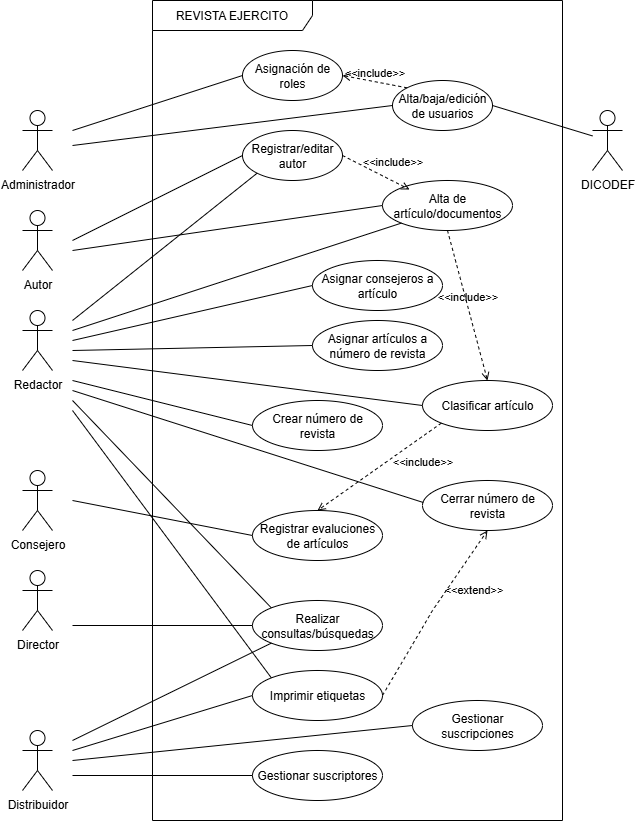

The diagram above was exported from draw.io. Its source (the exported page's mxGraphModel, read from the mxfile embedded in the PNG):
<mxGraphModel dx="1678" dy="1131" grid="1" gridSize="10" guides="1" tooltips="1" connect="1" arrows="1" fold="1" page="1" pageScale="1" pageWidth="1654" pageHeight="1169" math="0" shadow="0">
  <root>
    <mxCell id="0" />
    <mxCell id="1" parent="0" />
    <mxCell id="OnQnRQUOSkfBYbq7Mj6k-1" value="REVISTA EJERCITO" style="shape=umlFrame;whiteSpace=wrap;html=1;pointerEvents=0;recursiveResize=0;container=1;collapsible=0;width=160;" vertex="1" parent="1">
      <mxGeometry x="520" y="200" width="410" height="820" as="geometry" />
    </mxCell>
    <mxCell id="OnQnRQUOSkfBYbq7Mj6k-6" value="Asignación de roles" style="ellipse;html=1;whiteSpace=wrap;" vertex="1" parent="OnQnRQUOSkfBYbq7Mj6k-1">
      <mxGeometry x="90" y="50" width="100" height="50" as="geometry" />
    </mxCell>
    <mxCell id="OnQnRQUOSkfBYbq7Mj6k-7" value="Alta/baja/edición de usuarios" style="ellipse;html=1;whiteSpace=wrap;" vertex="1" parent="OnQnRQUOSkfBYbq7Mj6k-1">
      <mxGeometry x="240" y="80" width="100" height="50" as="geometry" />
    </mxCell>
    <mxCell id="OnQnRQUOSkfBYbq7Mj6k-16" value="Registrar/editar autor" style="ellipse;html=1;whiteSpace=wrap;" vertex="1" parent="OnQnRQUOSkfBYbq7Mj6k-1">
      <mxGeometry x="90" y="130" width="100" height="50" as="geometry" />
    </mxCell>
    <mxCell id="OnQnRQUOSkfBYbq7Mj6k-21" value="Alta de artículo/documentos" style="ellipse;html=1;whiteSpace=wrap;" vertex="1" parent="OnQnRQUOSkfBYbq7Mj6k-1">
      <mxGeometry x="230" y="180" width="130" height="50" as="geometry" />
    </mxCell>
    <mxCell id="OnQnRQUOSkfBYbq7Mj6k-26" value="Crear número de revista" style="ellipse;html=1;whiteSpace=wrap;" vertex="1" parent="OnQnRQUOSkfBYbq7Mj6k-1">
      <mxGeometry x="100" y="400" width="130" height="50" as="geometry" />
    </mxCell>
    <mxCell id="OnQnRQUOSkfBYbq7Mj6k-28" value="Asignar artículos a número de revista" style="ellipse;html=1;whiteSpace=wrap;" vertex="1" parent="OnQnRQUOSkfBYbq7Mj6k-1">
      <mxGeometry x="160" y="320" width="130" height="50" as="geometry" />
    </mxCell>
    <mxCell id="OnQnRQUOSkfBYbq7Mj6k-29" value="Cerrar número de revista" style="ellipse;html=1;whiteSpace=wrap;" vertex="1" parent="OnQnRQUOSkfBYbq7Mj6k-1">
      <mxGeometry x="270" y="480" width="130" height="50" as="geometry" />
    </mxCell>
    <mxCell id="OnQnRQUOSkfBYbq7Mj6k-40" value="Clasificar artículo" style="ellipse;html=1;whiteSpace=wrap;" vertex="1" parent="OnQnRQUOSkfBYbq7Mj6k-1">
      <mxGeometry x="270" y="380" width="130" height="50" as="geometry" />
    </mxCell>
    <mxCell id="OnQnRQUOSkfBYbq7Mj6k-43" value="Asignar consejeros a artículo" style="ellipse;html=1;whiteSpace=wrap;" vertex="1" parent="OnQnRQUOSkfBYbq7Mj6k-1">
      <mxGeometry x="160" y="260" width="130" height="50" as="geometry" />
    </mxCell>
    <mxCell id="OnQnRQUOSkfBYbq7Mj6k-45" value="Realizar consultas/búsquedas" style="ellipse;html=1;whiteSpace=wrap;" vertex="1" parent="OnQnRQUOSkfBYbq7Mj6k-1">
      <mxGeometry x="100" y="600" width="130" height="50" as="geometry" />
    </mxCell>
    <mxCell id="OnQnRQUOSkfBYbq7Mj6k-51" value="Imprimir etiquetas" style="ellipse;html=1;whiteSpace=wrap;" vertex="1" parent="OnQnRQUOSkfBYbq7Mj6k-1">
      <mxGeometry x="100" y="670" width="130" height="50" as="geometry" />
    </mxCell>
    <mxCell id="OnQnRQUOSkfBYbq7Mj6k-55" value="Gestionar suscripciones" style="ellipse;html=1;whiteSpace=wrap;" vertex="1" parent="OnQnRQUOSkfBYbq7Mj6k-1">
      <mxGeometry x="260" y="700" width="130" height="50" as="geometry" />
    </mxCell>
    <mxCell id="OnQnRQUOSkfBYbq7Mj6k-56" value="Gestionar suscriptores" style="ellipse;html=1;whiteSpace=wrap;" vertex="1" parent="OnQnRQUOSkfBYbq7Mj6k-1">
      <mxGeometry x="100" y="750" width="130" height="50" as="geometry" />
    </mxCell>
    <mxCell id="OnQnRQUOSkfBYbq7Mj6k-63" value="&amp;lt;&amp;lt;include&amp;gt;&amp;gt;" style="html=1;verticalAlign=bottom;labelBackgroundColor=none;endArrow=open;endFill=0;dashed=1;rounded=0;exitX=0;exitY=0;exitDx=0;exitDy=0;entryX=1;entryY=0.5;entryDx=0;entryDy=0;" edge="1" parent="OnQnRQUOSkfBYbq7Mj6k-1" source="OnQnRQUOSkfBYbq7Mj6k-7" target="OnQnRQUOSkfBYbq7Mj6k-6">
      <mxGeometry width="160" relative="1" as="geometry">
        <mxPoint x="30" y="410" as="sourcePoint" />
        <mxPoint x="190" y="410" as="targetPoint" />
      </mxGeometry>
    </mxCell>
    <mxCell id="OnQnRQUOSkfBYbq7Mj6k-64" value="&amp;lt;&amp;lt;extend&amp;gt;&amp;gt;" style="html=1;verticalAlign=bottom;labelBackgroundColor=none;endArrow=open;endFill=0;dashed=1;rounded=0;exitX=1;exitY=0.5;exitDx=0;exitDy=0;entryX=0.5;entryY=1;entryDx=0;entryDy=0;" edge="1" parent="OnQnRQUOSkfBYbq7Mj6k-1" source="OnQnRQUOSkfBYbq7Mj6k-51" target="OnQnRQUOSkfBYbq7Mj6k-29">
      <mxGeometry x="0.3419" y="-27" width="160" relative="1" as="geometry">
        <mxPoint x="30" y="710" as="sourcePoint" />
        <mxPoint x="190" y="710" as="targetPoint" />
        <Array as="points">
          <mxPoint x="280" y="610" />
        </Array>
        <mxPoint as="offset" />
      </mxGeometry>
    </mxCell>
    <mxCell id="OnQnRQUOSkfBYbq7Mj6k-65" value="&amp;lt;&amp;lt;include&amp;gt;&amp;gt;" style="html=1;verticalAlign=bottom;labelBackgroundColor=none;endArrow=open;endFill=0;dashed=1;rounded=0;exitX=0.5;exitY=1;exitDx=0;exitDy=0;entryX=0.5;entryY=0;entryDx=0;entryDy=0;" edge="1" parent="OnQnRQUOSkfBYbq7Mj6k-1" source="OnQnRQUOSkfBYbq7Mj6k-21" target="OnQnRQUOSkfBYbq7Mj6k-40">
      <mxGeometry width="160" relative="1" as="geometry">
        <mxPoint x="395" y="302" as="sourcePoint" />
        <mxPoint x="330" y="290" as="targetPoint" />
      </mxGeometry>
    </mxCell>
    <mxCell id="OnQnRQUOSkfBYbq7Mj6k-24" value="Registrar evaluciones de artículos" style="ellipse;html=1;whiteSpace=wrap;" vertex="1" parent="OnQnRQUOSkfBYbq7Mj6k-1">
      <mxGeometry x="100" y="510" width="130" height="50" as="geometry" />
    </mxCell>
    <mxCell id="OnQnRQUOSkfBYbq7Mj6k-66" value="&amp;lt;&amp;lt;include&amp;gt;&amp;gt;" style="html=1;verticalAlign=bottom;labelBackgroundColor=none;endArrow=open;endFill=0;dashed=1;rounded=0;exitX=0;exitY=1;exitDx=0;exitDy=0;entryX=0.5;entryY=0;entryDx=0;entryDy=0;" edge="1" parent="OnQnRQUOSkfBYbq7Mj6k-1" source="OnQnRQUOSkfBYbq7Mj6k-40" target="OnQnRQUOSkfBYbq7Mj6k-24">
      <mxGeometry x="-0.4356" y="28" width="160" relative="1" as="geometry">
        <mxPoint x="260" y="450" as="sourcePoint" />
        <mxPoint x="280" y="590" as="targetPoint" />
        <mxPoint as="offset" />
      </mxGeometry>
    </mxCell>
    <mxCell id="OnQnRQUOSkfBYbq7Mj6k-67" value="&amp;lt;&amp;lt;include&amp;gt;&amp;gt;" style="html=1;verticalAlign=bottom;labelBackgroundColor=none;endArrow=open;endFill=0;dashed=1;rounded=0;exitX=1;exitY=0.5;exitDx=0;exitDy=0;entryX=0.208;entryY=0.18;entryDx=0;entryDy=0;entryPerimeter=0;" edge="1" parent="OnQnRQUOSkfBYbq7Mj6k-1" source="OnQnRQUOSkfBYbq7Mj6k-16" target="OnQnRQUOSkfBYbq7Mj6k-21">
      <mxGeometry x="0.367" y="9" width="160" relative="1" as="geometry">
        <mxPoint x="450" y="280" as="sourcePoint" />
        <mxPoint x="490" y="430" as="targetPoint" />
        <mxPoint as="offset" />
      </mxGeometry>
    </mxCell>
    <mxCell id="OnQnRQUOSkfBYbq7Mj6k-2" value="Administrador" style="shape=umlActor;verticalLabelPosition=bottom;verticalAlign=top;html=1;" vertex="1" parent="1">
      <mxGeometry x="390" y="310" width="30" height="60" as="geometry" />
    </mxCell>
    <mxCell id="OnQnRQUOSkfBYbq7Mj6k-3" value="Redactor" style="shape=umlActor;verticalLabelPosition=bottom;verticalAlign=top;html=1;" vertex="1" parent="1">
      <mxGeometry x="390" y="510" width="30" height="60" as="geometry" />
    </mxCell>
    <mxCell id="OnQnRQUOSkfBYbq7Mj6k-4" value="Consejero" style="shape=umlActor;verticalLabelPosition=bottom;verticalAlign=top;html=1;" vertex="1" parent="1">
      <mxGeometry x="390" y="670" width="30" height="60" as="geometry" />
    </mxCell>
    <mxCell id="OnQnRQUOSkfBYbq7Mj6k-13" value="" style="endArrow=none;html=1;rounded=0;entryX=0;entryY=0.5;entryDx=0;entryDy=0;" edge="1" parent="1" target="OnQnRQUOSkfBYbq7Mj6k-6">
      <mxGeometry width="50" height="50" relative="1" as="geometry">
        <mxPoint x="440" y="330" as="sourcePoint" />
        <mxPoint x="590" y="350" as="targetPoint" />
      </mxGeometry>
    </mxCell>
    <mxCell id="OnQnRQUOSkfBYbq7Mj6k-14" value="" style="endArrow=none;html=1;rounded=0;entryX=0;entryY=0.5;entryDx=0;entryDy=0;" edge="1" parent="1" target="OnQnRQUOSkfBYbq7Mj6k-7">
      <mxGeometry width="50" height="50" relative="1" as="geometry">
        <mxPoint x="440" y="345" as="sourcePoint" />
        <mxPoint x="590" y="350" as="targetPoint" />
      </mxGeometry>
    </mxCell>
    <mxCell id="OnQnRQUOSkfBYbq7Mj6k-17" value="" style="endArrow=none;html=1;rounded=0;entryX=0;entryY=1;entryDx=0;entryDy=0;" edge="1" parent="1" target="OnQnRQUOSkfBYbq7Mj6k-16">
      <mxGeometry width="50" height="50" relative="1" as="geometry">
        <mxPoint x="440" y="520" as="sourcePoint" />
        <mxPoint x="710" y="430" as="targetPoint" />
      </mxGeometry>
    </mxCell>
    <mxCell id="OnQnRQUOSkfBYbq7Mj6k-19" value="Autor" style="shape=umlActor;verticalLabelPosition=bottom;verticalAlign=top;html=1;" vertex="1" parent="1">
      <mxGeometry x="390" y="410" width="30" height="60" as="geometry" />
    </mxCell>
    <mxCell id="OnQnRQUOSkfBYbq7Mj6k-20" value="" style="endArrow=none;html=1;rounded=0;entryX=0;entryY=0.5;entryDx=0;entryDy=0;" edge="1" parent="1" target="OnQnRQUOSkfBYbq7Mj6k-16">
      <mxGeometry width="50" height="50" relative="1" as="geometry">
        <mxPoint x="440" y="440" as="sourcePoint" />
        <mxPoint x="660" y="390" as="targetPoint" />
      </mxGeometry>
    </mxCell>
    <mxCell id="OnQnRQUOSkfBYbq7Mj6k-22" value="" style="endArrow=none;html=1;rounded=0;entryX=0;entryY=0.5;entryDx=0;entryDy=0;" edge="1" parent="1" target="OnQnRQUOSkfBYbq7Mj6k-21">
      <mxGeometry width="50" height="50" relative="1" as="geometry">
        <mxPoint x="440" y="450" as="sourcePoint" />
        <mxPoint x="730" y="510" as="targetPoint" />
      </mxGeometry>
    </mxCell>
    <mxCell id="OnQnRQUOSkfBYbq7Mj6k-23" value="" style="endArrow=none;html=1;rounded=0;entryX=0;entryY=1;entryDx=0;entryDy=0;" edge="1" parent="1" target="OnQnRQUOSkfBYbq7Mj6k-21">
      <mxGeometry width="50" height="50" relative="1" as="geometry">
        <mxPoint x="440" y="530" as="sourcePoint" />
        <mxPoint x="740" y="510" as="targetPoint" />
      </mxGeometry>
    </mxCell>
    <mxCell id="OnQnRQUOSkfBYbq7Mj6k-25" value="" style="endArrow=none;html=1;rounded=0;entryX=0;entryY=0.5;entryDx=0;entryDy=0;" edge="1" parent="1" target="OnQnRQUOSkfBYbq7Mj6k-24">
      <mxGeometry width="50" height="50" relative="1" as="geometry">
        <mxPoint x="440" y="700" as="sourcePoint" />
        <mxPoint x="734" y="600" as="targetPoint" />
      </mxGeometry>
    </mxCell>
    <mxCell id="OnQnRQUOSkfBYbq7Mj6k-27" value="" style="endArrow=none;html=1;rounded=0;entryX=0;entryY=0.5;entryDx=0;entryDy=0;" edge="1" parent="1" target="OnQnRQUOSkfBYbq7Mj6k-26">
      <mxGeometry width="50" height="50" relative="1" as="geometry">
        <mxPoint x="440" y="580" as="sourcePoint" />
        <mxPoint x="734" y="540" as="targetPoint" />
      </mxGeometry>
    </mxCell>
    <mxCell id="OnQnRQUOSkfBYbq7Mj6k-30" value="" style="endArrow=none;html=1;rounded=0;entryX=0;entryY=0.5;entryDx=0;entryDy=0;" edge="1" parent="1" target="OnQnRQUOSkfBYbq7Mj6k-28">
      <mxGeometry width="50" height="50" relative="1" as="geometry">
        <mxPoint x="440" y="550" as="sourcePoint" />
        <mxPoint x="590" y="530" as="targetPoint" />
      </mxGeometry>
    </mxCell>
    <mxCell id="OnQnRQUOSkfBYbq7Mj6k-41" value="" style="endArrow=none;html=1;rounded=0;entryX=0;entryY=0.5;entryDx=0;entryDy=0;" edge="1" parent="1" target="OnQnRQUOSkfBYbq7Mj6k-40">
      <mxGeometry width="50" height="50" relative="1" as="geometry">
        <mxPoint x="440" y="560" as="sourcePoint" />
        <mxPoint x="724" y="530" as="targetPoint" />
      </mxGeometry>
    </mxCell>
    <mxCell id="OnQnRQUOSkfBYbq7Mj6k-42" value="" style="endArrow=none;html=1;rounded=0;entryX=0.006;entryY=0.44;entryDx=0;entryDy=0;entryPerimeter=0;" edge="1" parent="1" target="OnQnRQUOSkfBYbq7Mj6k-29">
      <mxGeometry width="50" height="50" relative="1" as="geometry">
        <mxPoint x="440" y="590" as="sourcePoint" />
        <mxPoint x="625" y="715" as="targetPoint" />
      </mxGeometry>
    </mxCell>
    <mxCell id="OnQnRQUOSkfBYbq7Mj6k-44" value="" style="endArrow=none;html=1;rounded=0;entryX=0;entryY=0.5;entryDx=0;entryDy=0;" edge="1" parent="1" target="OnQnRQUOSkfBYbq7Mj6k-43">
      <mxGeometry width="50" height="50" relative="1" as="geometry">
        <mxPoint x="440" y="540" as="sourcePoint" />
        <mxPoint x="705" y="550" as="targetPoint" />
      </mxGeometry>
    </mxCell>
    <mxCell id="OnQnRQUOSkfBYbq7Mj6k-46" value="" style="endArrow=none;html=1;rounded=0;entryX=0;entryY=0;entryDx=0;entryDy=0;" edge="1" parent="1" target="OnQnRQUOSkfBYbq7Mj6k-45">
      <mxGeometry width="50" height="50" relative="1" as="geometry">
        <mxPoint x="440" y="600" as="sourcePoint" />
        <mxPoint x="994" y="640" as="targetPoint" />
      </mxGeometry>
    </mxCell>
    <mxCell id="OnQnRQUOSkfBYbq7Mj6k-48" value="Director" style="shape=umlActor;verticalLabelPosition=bottom;verticalAlign=top;html=1;" vertex="1" parent="1">
      <mxGeometry x="390" y="770" width="30" height="60" as="geometry" />
    </mxCell>
    <mxCell id="OnQnRQUOSkfBYbq7Mj6k-49" value="" style="endArrow=none;html=1;rounded=0;entryX=0;entryY=0.5;entryDx=0;entryDy=0;" edge="1" parent="1" target="OnQnRQUOSkfBYbq7Mj6k-45">
      <mxGeometry width="50" height="50" relative="1" as="geometry">
        <mxPoint x="440" y="825" as="sourcePoint" />
        <mxPoint x="795" y="985" as="targetPoint" />
      </mxGeometry>
    </mxCell>
    <mxCell id="OnQnRQUOSkfBYbq7Mj6k-50" value="Distribuidor" style="shape=umlActor;verticalLabelPosition=bottom;verticalAlign=top;html=1;" vertex="1" parent="1">
      <mxGeometry x="390" y="930" width="30" height="60" as="geometry" />
    </mxCell>
    <mxCell id="OnQnRQUOSkfBYbq7Mj6k-52" value="" style="endArrow=none;html=1;rounded=0;entryX=0;entryY=0;entryDx=0;entryDy=0;" edge="1" parent="1" target="OnQnRQUOSkfBYbq7Mj6k-51">
      <mxGeometry width="50" height="50" relative="1" as="geometry">
        <mxPoint x="440" y="610" as="sourcePoint" />
        <mxPoint x="774" y="947" as="targetPoint" />
      </mxGeometry>
    </mxCell>
    <mxCell id="OnQnRQUOSkfBYbq7Mj6k-53" value="" style="endArrow=none;html=1;rounded=0;entryX=0;entryY=1;entryDx=0;entryDy=0;" edge="1" parent="1" target="OnQnRQUOSkfBYbq7Mj6k-45">
      <mxGeometry width="50" height="50" relative="1" as="geometry">
        <mxPoint x="440" y="940" as="sourcePoint" />
        <mxPoint x="645" y="810" as="targetPoint" />
      </mxGeometry>
    </mxCell>
    <mxCell id="OnQnRQUOSkfBYbq7Mj6k-54" value="" style="endArrow=none;html=1;rounded=0;entryX=0;entryY=0.5;entryDx=0;entryDy=0;" edge="1" parent="1" target="OnQnRQUOSkfBYbq7Mj6k-51">
      <mxGeometry width="50" height="50" relative="1" as="geometry">
        <mxPoint x="440" y="950" as="sourcePoint" />
        <mxPoint x="635" y="850" as="targetPoint" />
      </mxGeometry>
    </mxCell>
    <mxCell id="OnQnRQUOSkfBYbq7Mj6k-57" value="" style="endArrow=none;html=1;rounded=0;entryX=0;entryY=0.5;entryDx=0;entryDy=0;" edge="1" parent="1" target="OnQnRQUOSkfBYbq7Mj6k-55">
      <mxGeometry width="50" height="50" relative="1" as="geometry">
        <mxPoint x="440" y="960" as="sourcePoint" />
        <mxPoint x="735" y="850" as="targetPoint" />
      </mxGeometry>
    </mxCell>
    <mxCell id="OnQnRQUOSkfBYbq7Mj6k-58" value="" style="endArrow=none;html=1;rounded=0;entryX=0;entryY=0.5;entryDx=0;entryDy=0;" edge="1" parent="1" target="OnQnRQUOSkfBYbq7Mj6k-56">
      <mxGeometry width="50" height="50" relative="1" as="geometry">
        <mxPoint x="440" y="975" as="sourcePoint" />
        <mxPoint x="615" y="890" as="targetPoint" />
      </mxGeometry>
    </mxCell>
    <mxCell id="OnQnRQUOSkfBYbq7Mj6k-59" value="" style="endArrow=none;html=1;rounded=0;exitX=1;exitY=0.5;exitDx=0;exitDy=0;" edge="1" parent="1" source="OnQnRQUOSkfBYbq7Mj6k-7" target="OnQnRQUOSkfBYbq7Mj6k-8">
      <mxGeometry width="50" height="50" relative="1" as="geometry">
        <mxPoint x="850" y="345" as="sourcePoint" />
        <mxPoint x="1150" y="345" as="targetPoint" />
      </mxGeometry>
    </mxCell>
    <mxCell id="OnQnRQUOSkfBYbq7Mj6k-8" value="DICODEF" style="shape=umlActor;verticalLabelPosition=bottom;verticalAlign=top;html=1;" vertex="1" parent="1">
      <mxGeometry x="960" y="310" width="30" height="60" as="geometry" />
    </mxCell>
  </root>
</mxGraphModel>